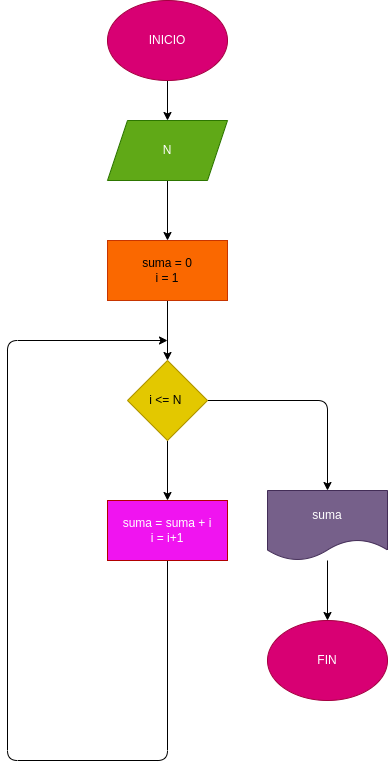

The diagram above was exported from draw.io. Its source (the exported page's mxGraphModel, read from the mxfile embedded in the PNG):
<mxGraphModel dx="320" dy="411" grid="1" gridSize="10" guides="1" tooltips="1" connect="1" arrows="1" fold="1" page="1" pageScale="1" pageWidth="827" pageHeight="1169" math="0" shadow="0">
  <root>
    <mxCell id="0" />
    <mxCell id="1" parent="0" />
    <mxCell id="3" style="edgeStyle=none;html=1;" parent="1" source="2" edge="1">
      <mxGeometry relative="1" as="geometry">
        <mxPoint x="300" y="150" as="targetPoint" />
      </mxGeometry>
    </mxCell>
    <mxCell id="2" value="INICIO" style="ellipse;whiteSpace=wrap;html=1;fillColor=#d80073;fontColor=#ffffff;strokeColor=#A50040;" parent="1" vertex="1">
      <mxGeometry x="240" y="30" width="120" height="80" as="geometry" />
    </mxCell>
    <mxCell id="5" style="edgeStyle=none;html=1;" parent="1" source="4" edge="1">
      <mxGeometry relative="1" as="geometry">
        <mxPoint x="300" y="270" as="targetPoint" />
      </mxGeometry>
    </mxCell>
    <mxCell id="4" value="N" style="shape=parallelogram;perimeter=parallelogramPerimeter;whiteSpace=wrap;html=1;fixedSize=1;fillColor=#60a917;fontColor=#ffffff;strokeColor=#2D7600;" parent="1" vertex="1">
      <mxGeometry x="240" y="150" width="120" height="60" as="geometry" />
    </mxCell>
    <mxCell id="7" style="edgeStyle=none;html=1;" parent="1" source="6" edge="1">
      <mxGeometry relative="1" as="geometry">
        <mxPoint x="300" y="390" as="targetPoint" />
      </mxGeometry>
    </mxCell>
    <mxCell id="6" value="suma = 0&lt;br&gt;i = 1" style="whiteSpace=wrap;html=1;fillColor=#fa6800;fontColor=#000000;strokeColor=#C73500;" parent="1" vertex="1">
      <mxGeometry x="240" y="270" width="120" height="60" as="geometry" />
    </mxCell>
    <mxCell id="9" style="edgeStyle=none;html=1;" parent="1" source="8" edge="1">
      <mxGeometry relative="1" as="geometry">
        <mxPoint x="300" y="530" as="targetPoint" />
      </mxGeometry>
    </mxCell>
    <mxCell id="12" style="edgeStyle=none;html=1;" parent="1" source="8" edge="1">
      <mxGeometry relative="1" as="geometry">
        <mxPoint x="460" y="520" as="targetPoint" />
        <Array as="points">
          <mxPoint x="460" y="430" />
        </Array>
      </mxGeometry>
    </mxCell>
    <mxCell id="8" value="i &amp;lt;= N&amp;nbsp;" style="rhombus;whiteSpace=wrap;html=1;fillColor=#e3c800;fontColor=#000000;strokeColor=#B09500;" parent="1" vertex="1">
      <mxGeometry x="260" y="390" width="80" height="80" as="geometry" />
    </mxCell>
    <mxCell id="11" style="edgeStyle=none;html=1;" parent="1" source="10" edge="1">
      <mxGeometry relative="1" as="geometry">
        <mxPoint x="300" y="370" as="targetPoint" />
        <Array as="points">
          <mxPoint x="300" y="790" />
          <mxPoint x="140" y="790" />
          <mxPoint x="140" y="370" />
        </Array>
      </mxGeometry>
    </mxCell>
    <mxCell id="10" value="suma = suma + i&lt;br&gt;i = i+1" style="whiteSpace=wrap;html=1;fillColor=#f014f0;fontColor=#ffffff;strokeColor=#B20000;" parent="1" vertex="1">
      <mxGeometry x="240" y="530" width="120" height="60" as="geometry" />
    </mxCell>
    <mxCell id="14" style="edgeStyle=none;html=1;" parent="1" source="13" edge="1">
      <mxGeometry relative="1" as="geometry">
        <mxPoint x="460" y="650" as="targetPoint" />
      </mxGeometry>
    </mxCell>
    <mxCell id="13" value="suma" style="shape=document;whiteSpace=wrap;html=1;boundedLbl=1;fillColor=#76608a;fontColor=#ffffff;strokeColor=#432D57;" parent="1" vertex="1">
      <mxGeometry x="400" y="520" width="120" height="70" as="geometry" />
    </mxCell>
    <mxCell id="15" value="FIN" style="ellipse;whiteSpace=wrap;html=1;fillColor=#d80073;fontColor=#ffffff;strokeColor=#A50040;" parent="1" vertex="1">
      <mxGeometry x="400" y="650" width="120" height="80" as="geometry" />
    </mxCell>
  </root>
</mxGraphModel>